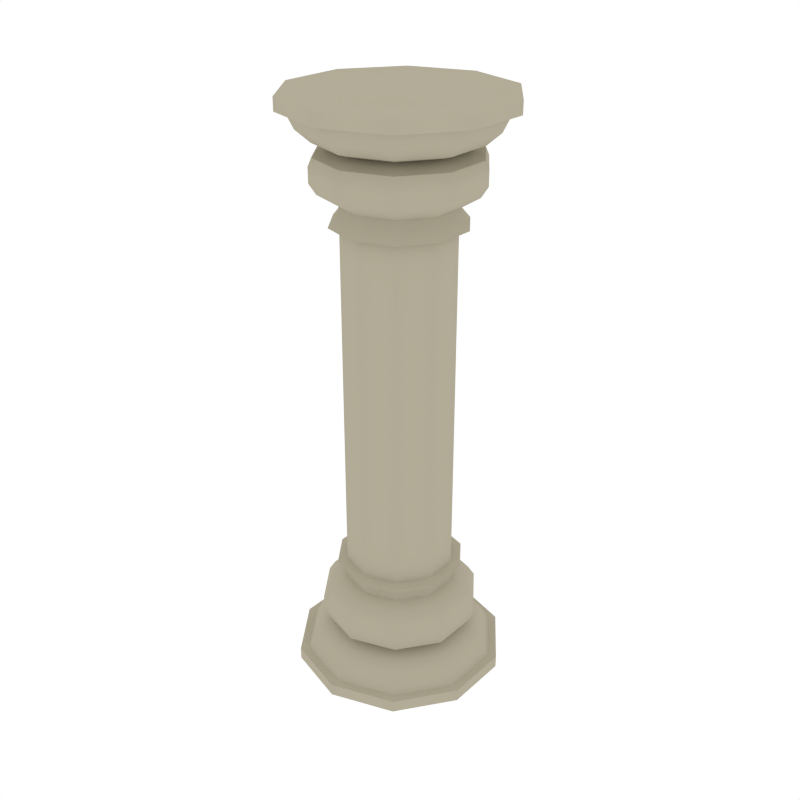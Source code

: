 # Source: Column_Round2.blend  (saved by Blender 2.79.0; exported with 4.5.12 LTS)
import bpy
from mathutils import Matrix  # noqa: F401  (used for matrix-valued properties, if any)

bpy.ops.wm.read_factory_settings(use_empty=True)
scene = bpy.context.scene
scene.name = 'Scene'

# ---- collections
col_collection_1 = bpy.data.collections.new('Collection 1'); scene.collection.children.link(col_collection_1)

# ---- materials (node trees are filled in below, after node groups)
mat_marble = bpy.data.materials.new('Marble')
mat_marble.alpha_threshold = 0.0
mat_marble.diffuse_color = (0.448, 0.4113, 0.312, 1.0)
mat_marble.roughness = 0.5

# ---- node groups
ng_auto_smooth = bpy.data.node_groups.new('Auto Smooth', 'GeometryNodeTree')
_s = ng_auto_smooth.interface.new_socket(name='Geometry', in_out='OUTPUT', socket_type='NodeSocketGeometry')
_s = ng_auto_smooth.interface.new_socket(name='Geometry', in_out='INPUT', socket_type='NodeSocketGeometry')
_s = ng_auto_smooth.interface.new_socket(name='Angle', in_out='INPUT', socket_type='NodeSocketFloat')
_s.subtype = 'ANGLE'
_s.min_value = 0.0
_s.max_value = 3.142
ng_auto_smooth.is_modifier = True
_N = ng_auto_smooth.nodes; _L = ng_auto_smooth.links
n0 = _N.new('NodeGroupOutput'); n0.name = 'Group Output'; n0.location = (480, -100)
n1 = _N.new('NodeGroupInput'); n1.name = 'Group Input'; n1.location = (-420, -300)
n2 = _N.new('NodeGroupInput'); n2.name = 'Group Input.001'; n2.location = (-60, -100)
n3 = _N.new('GeometryNodeSetShadeSmooth'); n3.name = 'Set Shade Smooth'; n3.location = (120, -100)
n3.domain = 'EDGE'
n4 = _N.new('GeometryNodeSetShadeSmooth'); n4.name = 'Set Shade Smooth.001'; n4.location = (300, -100)
n5 = _N.new('GeometryNodeInputMeshEdgeAngle'); n5.name = 'Edge Angle'; n5.location = (-420, -220)
n6 = _N.new('GeometryNodeInputEdgeSmooth'); n6.name = 'Is Edge Smooth'; n6.location = (-60, -160)
n7 = _N.new('GeometryNodeInputShadeSmooth'); n7.name = 'Is Face Smooth'; n7.location = (-240, -340)
n8 = _N.new('FunctionNodeBooleanMath'); n8.name = 'Boolean Math'; n8.location = (-60, -220)
n9 = _N.new('FunctionNodeCompare'); n9.name = 'Compare'; n9.location = (-240, -180)
n9.operation = 'LESS_EQUAL'
_L.new(n5.outputs[0], n9.inputs[0])
_L.new(n4.outputs[0], n0.inputs[0])
_L.new(n1.outputs[1], n9.inputs[1])
_L.new(n9.outputs[0], n8.inputs[0])
_L.new(n7.outputs[0], n8.inputs[1])
_L.new(n2.outputs[0], n3.inputs[0])
_L.new(n6.outputs[0], n3.inputs[1])
_L.new(n3.outputs[0], n4.inputs[0])
_L.new(n8.outputs[0], n3.inputs[2])
n0.is_active_output = True

# ---- material node trees

# ---- world
world_world = bpy.data.worlds.new('World'); scene.world = world_world
world_world.color = (1.0, 1.0, 1.0)
world_world.use_sun_shadow = False
world_world.sun_shadow_jitter_overblur = 0.0
world_world.cycles.sampling_method = 'NONE'
world_world.cycles.sample_map_resolution = 256

# ---- meshes
me_cylinder_058 = bpy.data.meshes.new('Cylinder.058')
me_cylinder_058.from_pydata([(1.61e-06, 0.7358, 0.0), (1.61e-06, 0.736, 0.08429), (0.4325, 0.5953, 0.0), (0.4326, 0.5955, 0.08429), (0.6998, 0.2274, 0.0), (0.7, 0.2274, 0.08429), (0.6998, -0.2274, 0.0), (0.7, -0.2274, 0.08429), (0.4325, -0.5953, 0.0), (0.4326, -0.5955, 0.08429), (1.545e-06, -0.7358, 0.0), (1.545e-06, -0.736, 0.08429), (-0.4325, -0.5953, 0.0), (-0.4326, -0.5955, 0.08429), (-0.6998, -0.2274, 0.0), (-0.7, -0.2274, 0.08429), (-0.6998, 0.2274, 0.0), (-0.7, 0.2274, 0.08429), (-0.4325, 0.5953, 0.0), (-0.4326, 0.5955, 0.08429), (0.3972, 0.5467, 0.08429), (1.611e-06, 0.6758, 0.08429), (0.6427, 0.2088, 0.08429), (0.6427, -0.2088, 0.08429), (0.3972, -0.5467, 0.08429), (1.552e-06, -0.6758, 0.08429), (-0.3972, -0.5467, 0.08429), (-0.6427, -0.2088, 0.08429), (-0.6427, 0.2088, 0.08429), (-0.3972, 0.5467, 0.08429), (0.3658, 0.5035, 0.1927), (1.611e-06, 0.6223, 0.1927), (0.5918, 0.1923, 0.1927), (0.5918, -0.1923, 0.1927), (0.3658, -0.5035, 0.1927), (1.556e-06, -0.6223, 0.1927), (-0.3658, -0.5035, 0.1927), (-0.5918, -0.1923, 0.1927), (-0.5918, 0.1923, 0.1927), (-0.3658, 0.5035, 0.1927), (0.3116, 0.4289, 0.2736), (1.61e-06, 0.5302, 0.2736), (0.5043, 0.1638, 0.2736), (0.5043, -0.1638, 0.2736), (0.3116, -0.4289, 0.2736), (1.564e-06, -0.5302, 0.2736), (-0.3116, -0.4289, 0.2736), (-0.5042, -0.1638, 0.2736), (-0.5042, 0.1638, 0.2736), (-0.3116, 0.4289, 0.2736), (0.2357, 0.3245, 0.3156), (1.611e-06, 0.4011, 0.3156), (0.3814, 0.1239, 0.3156), (0.3814, -0.1239, 0.3156), (0.2357, -0.3245, 0.3156), (1.576e-06, -0.4011, 0.3156), (-0.2357, -0.3245, 0.3156), (-0.3814, -0.1239, 0.3156), (-0.3814, 0.1239, 0.3156), (-0.2357, 0.3245, 0.3156), (-0.3252, 0.4476, 0.5112), (-0.5262, 0.171, 0.5112), (-0.5262, -0.171, 0.5112), (-0.3252, -0.4476, 0.5112), (1.565e-06, -0.5533, 0.5112), (0.3252, -0.4476, 0.5112), (0.5262, -0.171, 0.5112), (0.5262, 0.171, 0.5112), (1.614e-06, 0.5533, 0.5112), (0.3252, 0.4476, 0.5112), (0.3119, 0.4292, 0.3601), (1.612e-06, 0.5306, 0.3601), (0.5046, 0.164, 0.3601), (0.5046, -0.164, 0.3601), (0.3119, -0.4292, 0.3601), (1.566e-06, -0.5306, 0.3601), (-0.3119, -0.4292, 0.3601), (-0.5046, -0.164, 0.3601), (-0.5046, 0.164, 0.3601), (-0.3119, 0.4292, 0.3601), (0.3252, 0.4476, 0.4117), (1.611e-06, 0.5533, 0.4117), (0.5262, 0.171, 0.4117), (0.5262, -0.171, 0.4117), (0.3252, -0.4476, 0.4117), (1.563e-06, -0.5533, 0.4117), (-0.3252, -0.4476, 0.4117), (-0.5262, -0.171, 0.4117), (-0.5262, 0.171, 0.4117), (-0.3252, 0.4476, 0.4117), (-0.4829, 0.1569, 0.5825), (-0.4829, -0.1569, 0.5825), (-0.2985, -0.4108, 0.5825), (0.2985, 0.4108, 0.5825), (1.612e-06, 0.5078, 0.5825), (-0.2985, 0.4108, 0.5825), (0.2985, -0.4108, 0.5825), (0.4829, -0.1569, 0.5825), (0.4829, 0.1569, 0.5825), (1.568e-06, -0.5078, 0.5825), (-0.358, 0.1163, 0.6616), (-0.358, -0.1163, 0.6616), (-0.2212, -0.3045, 0.6616), (0.2212, 0.3045, 0.6616), (1.616e-06, 0.3764, 0.6616), (-0.2212, 0.3045, 0.6616), (0.2212, -0.3045, 0.6616), (0.358, -0.1163, 0.6616), (0.358, 0.1163, 0.6616), (1.583e-06, -0.3764, 0.6616), (0.358, -0.1163, 0.8072), (0.2212, -0.3045, 0.8072), (-0.2212, -0.3045, 0.8072), (-0.358, -0.1163, 0.8072), (0.2212, 0.3045, 0.8072), (0.358, 0.1163, 0.8072), (1.628e-06, 0.3764, 0.8072), (1.595e-06, -0.3764, 0.8072), (-0.358, 0.1163, 0.8072), (-0.2212, 0.3045, 0.8072), (0.2623, -0.361, 0.7916), (-0.4244, -0.1379, 0.7916), (0.4244, 0.1379, 0.7916), (1.591e-06, -0.4462, 0.7916), (-0.2623, 0.361, 0.7916), (0.4244, -0.1379, 0.7916), (-0.2623, -0.361, 0.7916), (0.2623, 0.361, 0.7916), (1.63e-06, 0.4462, 0.7916), (-0.4244, 0.1379, 0.7916), (0.2303, -0.317, 0.7276), (-0.3727, -0.1211, 0.7276), (0.3727, 0.1211, 0.7276), (1.588e-06, -0.3918, 0.7276), (-0.2303, 0.317, 0.7276), (0.3727, -0.1211, 0.7276), (-0.2303, -0.317, 0.7276), (0.2303, 0.317, 0.7276), (1.622e-06, 0.3918, 0.7276), (-0.3727, 0.1211, 0.7276), (1.61e-06, 0.7358, 4.001), (1.61e-06, 0.736, 3.916), (0.4325, 0.5953, 4.001), (0.4326, 0.5955, 3.916), (0.6998, 0.2274, 4.001), (0.7, 0.2274, 3.916), (0.6998, -0.2274, 4.001), (0.7, -0.2274, 3.916), (0.4325, -0.5953, 4.001), (0.4326, -0.5955, 3.916), (1.545e-06, -0.7358, 4.001), (1.545e-06, -0.736, 3.916), (-0.4325, -0.5953, 4.001), (-0.4326, -0.5955, 3.916), (-0.6998, -0.2274, 4.001), (-0.7, -0.2274, 3.916), (-0.6998, 0.2274, 4.001), (-0.7, 0.2274, 3.916), (-0.4325, 0.5953, 4.001), (-0.4326, 0.5955, 3.916), (0.3972, 0.5467, 3.916), (1.611e-06, 0.6758, 3.916), (0.6427, 0.2088, 3.916), (0.6427, -0.2088, 3.916), (0.3972, -0.5467, 3.916), (1.552e-06, -0.6758, 3.916), (-0.3972, -0.5467, 3.916), (-0.6427, -0.2088, 3.916), (-0.6427, 0.2088, 3.916), (-0.3972, 0.5467, 3.916), (0.3658, 0.5035, 3.808), (1.611e-06, 0.6223, 3.808), (0.5918, 0.1923, 3.808), (0.5918, -0.1923, 3.808), (0.3658, -0.5035, 3.808), (1.556e-06, -0.6223, 3.808), (-0.3658, -0.5035, 3.808), (-0.5918, -0.1923, 3.808), (-0.5918, 0.1923, 3.808), (-0.3658, 0.5035, 3.808), (0.3116, 0.4289, 3.727), (1.61e-06, 0.5302, 3.727), (0.5043, 0.1638, 3.727), (0.5043, -0.1638, 3.727), (0.3116, -0.4289, 3.727), (1.564e-06, -0.5302, 3.727), (-0.3116, -0.4289, 3.727), (-0.5042, -0.1638, 3.727), (-0.5042, 0.1638, 3.727), (-0.3116, 0.4289, 3.727), (0.2357, 0.3245, 3.685), (1.611e-06, 0.4011, 3.685), (0.3814, 0.1239, 3.685), (0.3814, -0.1239, 3.685), (0.2357, -0.3245, 3.685), (1.576e-06, -0.4011, 3.685), (-0.2357, -0.3245, 3.685), (-0.3814, -0.1239, 3.685), (-0.3814, 0.1239, 3.685), (-0.2357, 0.3245, 3.685), (-0.3252, 0.4476, 3.489), (-0.5262, 0.171, 3.489), (-0.5262, -0.171, 3.489), (-0.3252, -0.4476, 3.489), (1.565e-06, -0.5533, 3.489), (0.3252, -0.4476, 3.489), (0.5262, -0.171, 3.489), (0.5262, 0.171, 3.489), (1.614e-06, 0.5533, 3.489), (0.3252, 0.4476, 3.489), (0.3119, 0.4292, 3.641), (1.612e-06, 0.5306, 3.641), (0.5046, 0.164, 3.641), (0.5046, -0.164, 3.641), (0.3119, -0.4292, 3.641), (1.566e-06, -0.5306, 3.641), (-0.3119, -0.4292, 3.641), (-0.5046, -0.164, 3.641), (-0.5046, 0.164, 3.641), (-0.3119, 0.4292, 3.641), (0.3252, 0.4476, 3.589), (1.611e-06, 0.5533, 3.589), (0.5262, 0.171, 3.589), (0.5262, -0.171, 3.589), (0.3252, -0.4476, 3.589), (1.563e-06, -0.5533, 3.589), (-0.3252, -0.4476, 3.589), (-0.5262, -0.171, 3.589), (-0.5262, 0.171, 3.589), (-0.3252, 0.4476, 3.589), (-0.4829, 0.1569, 3.418), (-0.4829, -0.1569, 3.418), (-0.2985, -0.4108, 3.418), (0.2985, 0.4108, 3.418), (1.612e-06, 0.5078, 3.418), (-0.2985, 0.4108, 3.418), (0.2985, -0.4108, 3.418), (0.4829, -0.1569, 3.418), (0.4829, 0.1569, 3.418), (1.568e-06, -0.5078, 3.418), (-0.358, 0.1163, 3.339), (-0.358, -0.1163, 3.339), (-0.2212, -0.3045, 3.339), (0.2212, 0.3045, 3.339), (1.616e-06, 0.3764, 3.339), (-0.2212, 0.3045, 3.339), (0.2212, -0.3045, 3.339), (0.358, -0.1163, 3.339), (0.358, 0.1163, 3.339), (1.583e-06, -0.3764, 3.339), (0.358, -0.1163, 3.193), (0.2212, -0.3045, 3.193), (-0.2212, -0.3045, 3.193), (-0.358, -0.1163, 3.193), (0.2212, 0.3045, 3.193), (0.358, 0.1163, 3.193), (1.628e-06, 0.3764, 3.193), (1.595e-06, -0.3764, 3.193), (-0.358, 0.1163, 3.193), (-0.2212, 0.3045, 3.193), (0.2623, -0.361, 3.209), (-0.4244, -0.1379, 3.209), (0.4244, 0.1379, 3.209), (1.591e-06, -0.4462, 3.209), (-0.2623, 0.361, 3.209), (0.4244, -0.1379, 3.209), (-0.2623, -0.361, 3.209), (0.2623, 0.361, 3.209), (1.63e-06, 0.4462, 3.209), (-0.4244, 0.1379, 3.209), (0.2303, -0.317, 3.273), (-0.3727, -0.1211, 3.273), (0.3727, 0.1211, 3.273), (1.588e-06, -0.3918, 3.273), (-0.2303, 0.317, 3.273), (0.3727, -0.1211, 3.273), (-0.2303, -0.317, 3.273), (0.2303, 0.317, 3.273), (1.622e-06, 0.3918, 3.273), (-0.3727, 0.1211, 3.273)], [], [(0, 1, 3, 2), (2, 3, 5, 4), (4, 5, 7, 6), (6, 7, 9, 8), (8, 9, 11, 10), (10, 11, 13, 12), (12, 13, 15, 14), (14, 15, 17, 16), (13, 11, 25, 26), (16, 17, 19, 18), (18, 19, 1, 0), (0, 2, 4, 6, 8, 10, 12, 14, 16, 18), (25, 24, 34, 35), (11, 9, 24, 25), (9, 7, 23, 24), (3, 1, 21, 20), (7, 5, 22, 23), (5, 3, 20, 22), (1, 19, 29, 21), (19, 17, 28, 29), (17, 15, 27, 28), (15, 13, 26, 27), (32, 30, 40, 42), (22, 20, 30, 32), (29, 28, 38, 39), (26, 25, 35, 36), (23, 22, 32, 33), (21, 29, 39, 31), (27, 26, 36, 37), (24, 23, 33, 34), (20, 21, 31, 30), (28, 27, 37, 38), (46, 45, 55, 56), (39, 38, 48, 49), (36, 35, 45, 46), (33, 32, 42, 43), (31, 39, 49, 41), (37, 36, 46, 47), (34, 33, 43, 44), (30, 31, 41, 40), (38, 37, 47, 48), (35, 34, 44, 45), (53, 73, 74, 54), (43, 42, 52, 53), (41, 49, 59, 51), (47, 46, 56, 57), (44, 43, 53, 54), (40, 41, 51, 50), (48, 47, 57, 58), (45, 44, 54, 55), (42, 40, 50, 52), (49, 48, 58, 59), (80, 81, 68, 69), (63, 64, 99, 92), (57, 77, 78, 58), (54, 74, 75, 55), (50, 70, 72, 52), (58, 78, 79, 59), (55, 75, 76, 56), (52, 72, 73, 53), (59, 79, 71, 51), (56, 76, 77, 57), (77, 76, 86, 87), (82, 80, 69, 67), (83, 82, 67, 66), (90, 91, 101, 100), (85, 84, 65, 64), (86, 85, 64, 63), (87, 86, 63, 62), (88, 87, 62, 61), (89, 88, 61, 60), (81, 89, 60, 68), (84, 83, 66, 65), (74, 73, 83, 84), (70, 71, 81, 80), (78, 77, 87, 88), (75, 74, 84, 85), (72, 70, 80, 82), (79, 78, 88, 89), (76, 75, 85, 86), (73, 72, 82, 83), (71, 79, 89, 81), (51, 71, 70, 50), (60, 61, 90, 95), (61, 62, 91, 90), (68, 60, 95, 94), (65, 66, 97, 96), (62, 63, 92, 91), (67, 69, 93, 98), (66, 67, 98, 97), (69, 68, 94, 93), (64, 65, 96, 99), (250, 110, 115, 255), (94, 95, 105, 104), (96, 97, 107, 106), (91, 92, 102, 101), (98, 93, 103, 108), (97, 98, 108, 107), (93, 94, 104, 103), (99, 96, 106, 109), (92, 99, 109, 102), (95, 90, 100, 105), (254, 114, 116, 256), (257, 117, 111, 251), (252, 112, 117, 257), (259, 119, 118, 258), (256, 116, 119, 259), (251, 111, 110, 250), (253, 113, 112, 252), (255, 115, 114, 254), (128, 124, 119, 116), (129, 121, 113, 118), (124, 129, 118, 119), (126, 123, 117, 112), (123, 120, 111, 117), (127, 128, 116, 114), (125, 122, 115, 110), (122, 127, 114, 115), (121, 126, 112, 113), (120, 125, 110, 111), (130, 135, 125, 120), (131, 136, 126, 121), (132, 137, 127, 122), (135, 132, 122, 125), (137, 138, 128, 127), (133, 130, 120, 123), (136, 133, 123, 126), (134, 139, 129, 124), (139, 131, 121, 129), (138, 134, 124, 128), (104, 105, 134, 138), (100, 101, 131, 139), (105, 100, 139, 134), (102, 109, 133, 136), (109, 106, 130, 133), (103, 104, 138, 137), (107, 108, 132, 135), (108, 103, 137, 132), (101, 102, 136, 131), (106, 107, 135, 130), (140, 142, 143, 141), (142, 144, 145, 143), (144, 146, 147, 145), (146, 148, 149, 147), (148, 150, 151, 149), (150, 152, 153, 151), (152, 154, 155, 153), (154, 156, 157, 155), (153, 166, 165, 151), (156, 158, 159, 157), (158, 140, 141, 159), (140, 158, 156, 154, 152, 150, 148, 146, 144, 142), (165, 175, 174, 164), (151, 165, 164, 149), (149, 164, 163, 147), (143, 160, 161, 141), (147, 163, 162, 145), (145, 162, 160, 143), (141, 161, 169, 159), (159, 169, 168, 157), (157, 168, 167, 155), (155, 167, 166, 153), (172, 182, 180, 170), (162, 172, 170, 160), (169, 179, 178, 168), (166, 176, 175, 165), (163, 173, 172, 162), (161, 171, 179, 169), (167, 177, 176, 166), (164, 174, 173, 163), (160, 170, 171, 161), (168, 178, 177, 167), (186, 196, 195, 185), (179, 189, 188, 178), (176, 186, 185, 175), (173, 183, 182, 172), (171, 181, 189, 179), (177, 187, 186, 176), (174, 184, 183, 173), (170, 180, 181, 171), (178, 188, 187, 177), (175, 185, 184, 174), (193, 194, 214, 213), (183, 193, 192, 182), (181, 191, 199, 189), (187, 197, 196, 186), (184, 194, 193, 183), (180, 190, 191, 181), (188, 198, 197, 187), (185, 195, 194, 184), (182, 192, 190, 180), (189, 199, 198, 188), (220, 209, 208, 221), (203, 232, 239, 204), (197, 198, 218, 217), (194, 195, 215, 214), (190, 192, 212, 210), (198, 199, 219, 218), (195, 196, 216, 215), (192, 193, 213, 212), (199, 191, 211, 219), (196, 197, 217, 216), (217, 227, 226, 216), (222, 207, 209, 220), (223, 206, 207, 222), (230, 240, 241, 231), (225, 204, 205, 224), (226, 203, 204, 225), (227, 202, 203, 226), (228, 201, 202, 227), (229, 200, 201, 228), (221, 208, 200, 229), (224, 205, 206, 223), (214, 224, 223, 213), (210, 220, 221, 211), (218, 228, 227, 217), (215, 225, 224, 214), (212, 222, 220, 210), (219, 229, 228, 218), (216, 226, 225, 215), (213, 223, 222, 212), (211, 221, 229, 219), (191, 190, 210, 211), (200, 235, 230, 201), (201, 230, 231, 202), (208, 234, 235, 200), (205, 236, 237, 206), (202, 231, 232, 203), (207, 238, 233, 209), (206, 237, 238, 207), (209, 233, 234, 208), (204, 239, 236, 205), (234, 244, 245, 235), (236, 246, 247, 237), (231, 241, 242, 232), (238, 248, 243, 233), (237, 247, 248, 238), (233, 243, 244, 234), (239, 249, 246, 236), (232, 242, 249, 239), (235, 245, 240, 230), (268, 256, 259, 264), (269, 258, 253, 261), (264, 259, 258, 269), (266, 252, 257, 263), (263, 257, 251, 260), (267, 254, 256, 268), (265, 250, 255, 262), (262, 255, 254, 267), (261, 253, 252, 266), (260, 251, 250, 265), (270, 260, 265, 275), (271, 261, 266, 276), (272, 262, 267, 277), (275, 265, 262, 272), (277, 267, 268, 278), (273, 263, 260, 270), (276, 266, 263, 273), (274, 264, 269, 279), (279, 269, 261, 271), (278, 268, 264, 274), (244, 278, 274, 245), (240, 279, 271, 241), (245, 274, 279, 240), (242, 276, 273, 249), (249, 273, 270, 246), (243, 277, 278, 244), (247, 275, 272, 248), (248, 272, 277, 243), (241, 271, 276, 242), (246, 270, 275, 247), (258, 118, 113, 253)])
me_cylinder_058.polygons.foreach_set('use_smooth', [True] * 272)
me_cylinder_058.materials.append(mat_marble)
me_cylinder_058.use_remesh_preserve_volume = False
me_cylinder_058.use_remesh_preserve_attributes = False
me_cylinder_058.use_mirror_vertex_groups = False
me_cylinder_058.update()

# ---- objects
ob_column_round2 = bpy.data.objects.new('Column_Round2', me_cylinder_058)

# ---- transforms, parenting, visibility, modifiers, constraints
ob_column_round2.location = (0.0, 0.0, 0.0)
ob_column_round2.lineart.crease_threshold = 0.0
_m = ob_column_round2.modifiers.new('Auto Smooth', 'NODES')
_m.node_group = ng_auto_smooth
_gi = [s.identifier for s in ng_auto_smooth.interface.items_tree if s.item_type == 'SOCKET' and s.in_out == 'INPUT']
_m[_gi[1]] = 0.6754  # Angle

# ---- collection membership
col_collection_1.objects.link(ob_column_round2)

# ---- scene / render settings (as saved in the file)
scene.frame_start = 1; scene.frame_end = 250; scene.frame_set(0)
scene.render.engine = 'CYCLES'
scene.render.resolution_x = 1000
scene.render.resolution_y = 1000
scene.render.dither_intensity = 0.0
scene.cycles.samples = 200
scene.cycles.sampling_pattern = 'TABULATED_SOBOL'
scene.cycles.light_sampling_threshold = 0.0
scene.cycles.use_adaptive_sampling = False
scene.cycles.use_light_tree = False
scene.cycles.caustics_reflective = False
scene.cycles.caustics_refractive = False
scene.cycles.blur_glossy = 0.0
scene.cycles.max_bounces = 2
scene.cycles.pixel_filter_type = 'GAUSSIAN'
scene.cycles.sample_clamp_indirect = 0.0
scene.view_settings.view_transform = 'Standard'
bpy.context.view_layer.update()

# ---- added for rendering (the .blend has no active camera): camera
cam_auto = bpy.data.cameras.new('AutoCamera')
cam_auto.lens = 50.0
cam_auto.sensor_width = 36.0
cam_auto.clip_end = 1000.0
ob_auto_camera = bpy.data.objects.new('AutoCamera', cam_auto)
scene.collection.objects.link(ob_auto_camera)
ob_auto_camera.location = (4.15139, -4.98167, 5.32144)
ob_auto_camera.rotation_euler = (1.09748, -7.21219e-08, 0.694738)
scene.camera = ob_auto_camera
bpy.context.view_layer.update()
